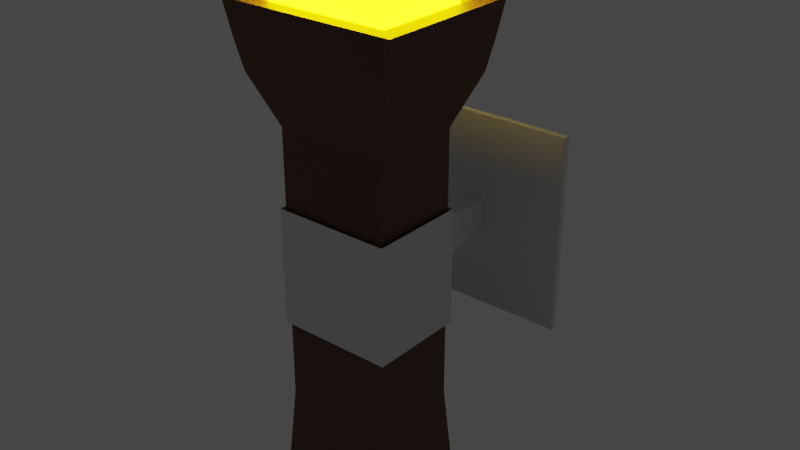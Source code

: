 # Source: pochodnia.blend  (saved by Blender 2.93.21; exported with 4.5.12 LTS)
import bpy
from mathutils import Matrix  # noqa: F401  (used for matrix-valued properties, if any)

bpy.ops.wm.read_factory_settings(use_empty=True)
scene = bpy.context.scene
scene.name = 'Scene'

# ---- collections
col_collection = bpy.data.collections.new('Collection'); scene.collection.children.link(col_collection)

# ---- materials (node trees are filled in below, after node groups)
mat_material_005 = bpy.data.materials.new('Material.005')
mat_material_005.use_transparent_shadow = False
mat_material_006 = bpy.data.materials.new('Material.006')
mat_material_006.use_transparent_shadow = False

# ---- material node trees
mat_material_005.use_nodes = True; mat_material_005.node_tree.nodes.clear()
_N = mat_material_005.node_tree.nodes; _L = mat_material_005.node_tree.links
n0 = _N.new('ShaderNodeBsdfPrincipled'); n0.name = 'Principled BSDF'; n0.location = (10, 300)
n0.distribution = 'GGX'
n0.subsurface_method = 'BURLEY'
n0.inputs[0].default_value = (0.1237, 0.05339, 0.01587, 1.0)
n0.inputs[3].default_value = 1.45
n0.inputs[27].default_value = (0.0, 0.0, 0.0, 1.0)
n0.inputs[28].default_value = 1.0
n1 = _N.new('ShaderNodeOutputMaterial'); n1.name = 'Material Output'; n1.location = (300, 300)
_L.new(n0.outputs[0], n1.inputs[0])
n1.is_active_output = True
mat_material_006.use_nodes = True; mat_material_006.node_tree.nodes.clear()
_N = mat_material_006.node_tree.nodes; _L = mat_material_006.node_tree.links
n0 = _N.new('ShaderNodeBsdfPrincipled'); n0.name = 'Principled BSDF'; n0.location = (10, 300)
n0.distribution = 'GGX'
n0.subsurface_method = 'BURLEY'
n0.inputs[0].default_value = (1.0, 0.6515, 0.06098, 1.0)
n0.inputs[2].default_value = 0.0
n0.inputs[3].default_value = 1.45
n0.inputs[13].default_value = 0.0
n0.inputs[27].default_value = (1.0, 0.674, 0.0, 1.0)
n0.inputs[28].default_value = 25.0
n1 = _N.new('ShaderNodeOutputMaterial'); n1.name = 'Material Output'; n1.location = (300, 300)
_L.new(n0.outputs[0], n1.inputs[0])
n1.is_active_output = True

# ---- world
world_world = bpy.data.worlds.new('World'); scene.world = world_world
world_world.use_nodes = True; world_world.node_tree.nodes.clear()
_N = world_world.node_tree.nodes; _L = world_world.node_tree.links
n0 = _N.new('ShaderNodeOutputWorld'); n0.name = 'World Output'; n0.location = (300, 300)
n1 = _N.new('ShaderNodeBackground'); n1.name = 'Background'; n1.location = (10, 300)
n1.inputs[0].default_value = (0.05088, 0.05088, 0.05088, 1.0)
_L.new(n1.outputs[0], n0.inputs[0])
n0.is_active_output = True
world_world.color = (0.05088, 0.05088, 0.05088)
world_world.use_sun_shadow = False
world_world.sun_shadow_jitter_overblur = 0.0

# ---- meshes
me_cube_017 = bpy.data.meshes.new('Cube.017')
me_cube_017.from_pydata([(-1.0, -1.0, -1.494), (-1.0, -1.0, 1.0), (-1.0, 1.0, -1.494), (-1.0, 1.0, 1.0), (1.0, -1.0, -1.494), (1.0, -1.0, 1.0), (1.0, 1.0, -1.494), (1.0, 1.0, 1.0), (-1.168, 1.168, -2.532), (-1.168, -1.168, -2.532), (1.168, 1.168, -2.532), (1.168, -1.168, -2.532), (-1.399, -1.399, 1.459), (-1.399, 1.399, 1.459), (1.399, 1.399, 1.459), (1.399, -1.399, 1.459), (-1.508, -1.508, 1.729), (-1.508, 1.508, 1.729), (1.508, 1.508, 1.729), (1.508, -1.508, 1.729), (-1.312, -1.312, 2.034), (-1.312, 1.312, 2.034), (1.312, 1.312, 2.034), (1.312, -1.312, 2.034), (-1.611, -1.611, 2.034), (-1.611, 1.611, 2.034), (1.611, 1.611, 2.034), (1.611, -1.611, 2.034), (-1.312, -1.312, 1.697), (-1.312, 1.312, 1.697), (1.312, 1.312, 1.697), (1.312, -1.312, 1.697)], [], [(0, 1, 3, 2), (2, 3, 7, 6), (6, 7, 5, 4), (4, 5, 1, 0), (4, 0, 9, 11), (5, 7, 14, 15), (8, 10, 11, 9), (2, 6, 10, 8), (0, 2, 8, 9), (6, 4, 11, 10), (15, 14, 18, 19), (3, 1, 12, 13), (1, 5, 15, 12), (7, 3, 13, 14), (19, 18, 26, 27), (13, 12, 16, 17), (12, 15, 19, 16), (14, 13, 17, 18), (23, 22, 30, 31), (17, 16, 24, 25), (16, 19, 27, 24), (18, 17, 25, 26), (20, 21, 25, 24), (21, 22, 26, 25), (22, 23, 27, 26), (23, 20, 24, 27), (30, 29, 28, 31), (21, 20, 28, 29), (20, 23, 31, 28), (22, 21, 29, 30)])
_uv = me_cube_017.uv_layers.new(name='UVMap')
_uv.uv.foreach_set('vector', [0.375, 0.0, 0.625, 0.0, 0.625, 0.25, 0.375, 0.25, 0.375, 0.25, 0.625, 0.25, 0.625, 0.5, 0.375, 0.5, 0.375, 0.5, 0.625, 0.5, 0.625, 0.75, 0.375, 0.75, 0.375, 0.75, 0.625, 0.75, 0.625, 1.0, 0.375, 1.0, 0.375, 0.75, 0.375, 1.0, 0.375, 1.0, 0.375, 0.75, 0.625, 0.75, 0.625, 0.5, 0.625, 0.5, 0.625, 0.75, 0.125, 0.5, 0.375, 0.5, 0.375, 0.75, 0.125, 0.75, 0.375, 0.25, 0.375, 0.5, 0.375, 0.5, 0.375, 0.25, 0.375, 0.0, 0.375, 0.25, 0.375, 0.25, 0.375, 0.0, 0.375, 0.5, 0.375, 0.75, 0.375, 0.75, 0.375, 0.5, 0.625, 0.75, 0.625, 0.5, 0.625, 0.5, 0.625, 0.75, 0.625, 0.25, 0.625, 0.0, 0.625, 0.0, 0.625, 0.25, 0.625, 1.0, 0.625, 0.75, 0.625, 0.75, 0.625, 1.0, 0.625, 0.5, 0.625, 0.25, 0.625, 0.25, 0.625, 0.5, 0.625, 0.75, 0.625, 0.5, 0.625, 0.5, 0.625, 0.75, 0.625, 0.25, 0.625, 0.0, 0.625, 0.0, 0.625, 0.25, 0.625, 1.0, 0.625, 0.75, 0.625, 0.75, 0.625, 1.0, 0.625, 0.5, 0.625, 0.25, 0.625, 0.25, 0.625, 0.5, 0.6482, 0.7268, 0.6482, 0.5232, 0.6482, 0.5232, 0.6482, 0.7268, 0.625, 0.25, 0.625, 0.0, 0.625, 0.0, 0.625, 0.25, 0.625, 1.0, 0.625, 0.75, 0.625, 0.75, 0.625, 1.0, 0.625, 0.5, 0.625, 0.25, 0.625, 0.25, 0.625, 0.5, 0.8518, 0.7268, 0.8518, 0.5232, 0.875, 0.5, 0.875, 0.75, 0.8518, 0.5232, 0.6482, 0.5232, 0.625, 0.5, 0.875, 0.5, 0.6482, 0.5232, 0.6482, 0.7268, 0.625, 0.75, 0.625, 0.5, 0.6482, 0.7268, 0.8518, 0.7268, 0.875, 0.75, 0.625, 0.75, 0.6482, 0.5232, 0.8518, 0.5232, 0.8518, 0.7268, 0.6482, 0.7268, 0.8518, 0.5232, 0.8518, 0.7268, 0.8518, 0.7268, 0.8518, 0.5232, 0.8518, 0.7268, 0.6482, 0.7268, 0.6482, 0.7268, 0.8518, 0.7268, 0.6482, 0.5232, 0.8518, 0.5232, 0.8518, 0.5232, 0.6482, 0.5232])
me_cube_017.materials.append(mat_material_005)
me_cube_017.use_remesh_fix_poles = True
me_cube_017.use_remesh_preserve_attributes = False
me_cube_017.update()
me_cube_018 = bpy.data.meshes.new('Cube.018')
me_cube_018.from_pydata([(-1.0, -1.0, -1.0), (-1.0, -1.0, 1.0), (-1.0, 1.0, -1.0), (-1.0, 1.0, 1.0), (1.0, -1.0, -1.0), (1.0, -1.0, 1.0), (1.0, 1.0, -1.0), (1.0, 1.0, 1.0)], [], [(0, 1, 3, 2), (2, 3, 7, 6), (6, 7, 5, 4), (4, 5, 1, 0), (2, 6, 4, 0), (7, 3, 1, 5)])
_uv = me_cube_018.uv_layers.new(name='UVMap')
_uv.uv.foreach_set('vector', [0.375, 0.0, 0.625, 0.0, 0.625, 0.25, 0.375, 0.25, 0.375, 0.25, 0.625, 0.25, 0.625, 0.5, 0.375, 0.5, 0.375, 0.5, 0.625, 0.5, 0.625, 0.75, 0.375, 0.75, 0.375, 0.75, 0.625, 0.75, 0.625, 1.0, 0.375, 1.0, 0.125, 0.5, 0.375, 0.5, 0.375, 0.75, 0.125, 0.75, 0.625, 0.5, 0.875, 0.5, 0.875, 0.75, 0.625, 0.75])
me_cube_018.materials.append(mat_material_006)
me_cube_018.use_remesh_fix_poles = True
me_cube_018.use_remesh_preserve_attributes = False
me_cube_018.update()
me_plane_003 = bpy.data.meshes.new('Plane.003')
me_plane_003.from_pydata([(-0.471, -0.471, 0.02354), (0.471, -0.471, 0.02354), (-0.471, 0.471, 0.02354), (0.471, 0.471, 0.02354), (-0.06152, 0.06152, 0.05498), (-0.06152, -0.06152, 0.05498), (0.06152, -0.06152, 0.05498), (0.06152, 0.06152, 0.05498), (-0.471, 0.471, 0.05498), (-0.471, -0.471, 0.05498), (0.471, -0.471, 0.05498), (0.471, 0.471, 0.05498), (-0.1306, 0.1306, 0.5298), (-0.1306, -0.1306, 0.5298), (0.1306, -0.1306, 0.5298), (0.1306, 0.1306, 0.5298), (-0.2696, 0.2696, 0.5543), (-0.2696, -0.2696, 0.5543), (0.2696, -0.2696, 0.5543), (0.2696, 0.2696, 0.5543), (0.2696, -0.2696, 1.0), (0.2696, 0.2696, 1.0), (-0.2696, 0.2696, 1.0), (-0.2696, -0.2696, 1.0)], [], [(0, 2, 3, 1), (6, 7, 15, 14), (1, 3, 11, 10), (2, 0, 9, 8), (3, 2, 8, 11), (0, 1, 10, 9), (5, 4, 8, 9), (6, 5, 9, 10), (7, 6, 10, 11), (4, 7, 11, 8), (13, 14, 18, 17), (4, 5, 13, 12), (7, 4, 12, 15), (5, 6, 14, 13), (17, 18, 19, 16), (14, 15, 19, 18), (12, 13, 17, 16), (15, 12, 16, 19), (18, 19, 21, 20), (16, 17, 23, 22), (20, 21, 22, 23)])
_uv = me_plane_003.uv_layers.new(name='UVMap')
_uv.uv.foreach_set('vector', [0.0, 0.0, 0.0, 1.0, 1.0, 1.0, 1.0, 0.0, 0.5653, 0.4347, 0.5653, 0.5653, 0.5653, 0.5653, 0.5653, 0.4347, 1.0, 0.0, 1.0, 1.0, 1.0, 1.0, 1.0, 0.0, 0.0, 1.0, 0.0, 0.0, 0.0, 0.0, 0.0, 1.0, 1.0, 1.0, 0.0, 1.0, 0.0, 1.0, 1.0, 1.0, 0.0, 0.0, 1.0, 0.0, 1.0, 0.0, 0.0, 0.0, 0.4347, 0.4347, 0.4347, 0.5653, 0.0, 1.0, 0.0, 0.0, 0.5653, 0.4347, 0.4347, 0.4347, 0.0, 0.0, 1.0, 0.0, 0.5653, 0.5653, 0.5653, 0.4347, 1.0, 0.0, 1.0, 1.0, 0.4347, 0.5653, 0.5653, 0.5653, 1.0, 1.0, 0.0, 1.0, 0.4347, 0.4347, 0.5653, 0.4347, 0.5653, 0.4347, 0.4347, 0.4347, 0.4347, 0.5653, 0.4347, 0.4347, 0.4347, 0.4347, 0.4347, 0.5653, 0.5653, 0.5653, 0.4347, 0.5653, 0.4347, 0.5653, 0.5653, 0.5653, 0.4347, 0.4347, 0.5653, 0.4347, 0.5653, 0.4347, 0.4347, 0.4347, 0.4347, 0.4347, 0.5653, 0.4347, 0.5653, 0.5653, 0.4347, 0.5653, 0.5653, 0.4347, 0.5653, 0.5653, 0.5653, 0.5653, 0.5653, 0.4347, 0.4347, 0.5653, 0.4347, 0.4347, 0.4347, 0.4347, 0.4347, 0.5653, 0.5653, 0.5653, 0.4347, 0.5653, 0.4347, 0.5653, 0.5653, 0.5653, 0.5653, 0.4347, 0.5653, 0.5653, 0.5653, 0.5653, 0.5653, 0.4347, 0.4347, 0.5653, 0.4347, 0.4347, 0.4347, 0.4347, 0.4347, 0.5653, 0.5653, 0.4347, 0.5653, 0.5653, 0.4347, 0.5653, 0.4347, 0.4347])
me_plane_003.use_remesh_fix_poles = True
me_plane_003.use_remesh_preserve_attributes = False
me_plane_003.update()

# ---- objects
ob_cube_002 = bpy.data.objects.new('Cube.002', me_cube_017)
ob_cube_004 = bpy.data.objects.new('Cube.004', me_cube_018)
ob_plane_002 = bpy.data.objects.new('Plane.002', me_plane_003)

# ---- transforms, parenting, visibility, modifiers, constraints
ob_cube_002.location = (0.0, -0.7766, 1.122)
ob_cube_002.scale = (0.2535, 0.2079, 0.5018)
ob_cube_004.location = (0.0, -0.7718, 2.139)
ob_cube_004.scale = (0.2677, 0.2341, 0.2341)
ob_plane_002.location = (0.0, 0.0, 1.0)
ob_plane_002.rotation_euler = (1.571, -0.0, 0.0)

# ---- collection membership
col_collection.objects.link(ob_cube_002)
col_collection.objects.link(ob_cube_004)
col_collection.objects.link(ob_plane_002)

# ---- scene / render settings (as saved in the file)
scene.frame_start = 1; scene.frame_end = 250; scene.frame_set(1)
scene.render.engine = 'BLENDER_EEVEE_NEXT'
scene.cycles.use_denoising = False
scene.cycles.samples = 128
scene.cycles.sampling_pattern = 'TABULATED_SOBOL'
scene.cycles.use_adaptive_sampling = False
scene.cycles.use_light_tree = False
scene.view_settings.view_transform = 'Filmic'
bpy.context.view_layer.update()

# ---- added for rendering (the .blend has no active camera): camera
cam_auto = bpy.data.cameras.new('AutoCamera')
cam_auto.lens = 50.0
cam_auto.sensor_width = 36.0
cam_auto.clip_end = 1000.0
ob_auto_camera = bpy.data.objects.new('AutoCamera', cam_auto)
scene.collection.objects.link(ob_auto_camera)
ob_auto_camera.location = (2.68704, -3.792, 3.26196)
ob_auto_camera.rotation_euler = (1.09748, -7.21219e-08, 0.694738)
scene.camera = ob_auto_camera
bpy.context.view_layer.update()
